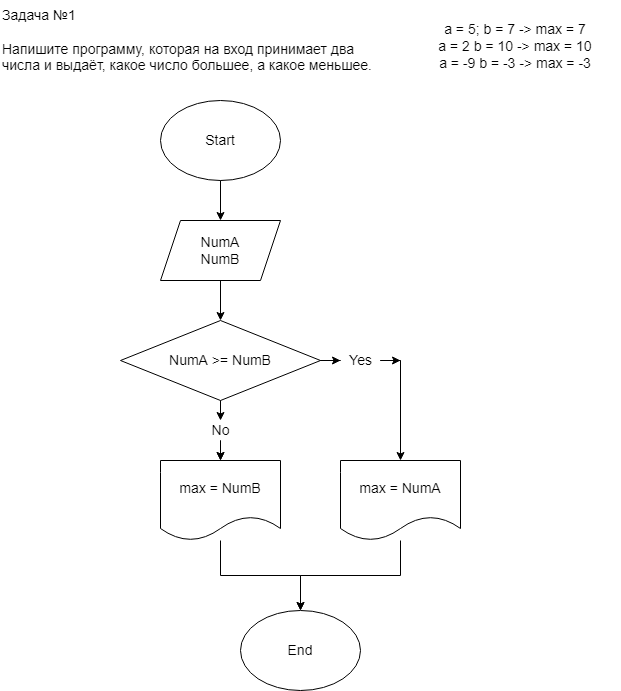

The diagram above was exported from draw.io. Its source (the exported page's mxGraphModel, read from the mxfile embedded in the PNG):
<mxGraphModel dx="1102" dy="695" grid="1" gridSize="10" guides="1" tooltips="1" connect="1" arrows="1" fold="1" page="1" pageScale="1" pageWidth="827" pageHeight="1169" math="0" shadow="0">
  <root>
    <mxCell id="WIyWlLk6GJQsqaUBKTNV-0" />
    <mxCell id="WIyWlLk6GJQsqaUBKTNV-1" parent="WIyWlLk6GJQsqaUBKTNV-0" />
    <mxCell id="3lYTg3gN2djSNjusYz_i-0" value="&amp;nbsp;" style="text;html=1;align=center;verticalAlign=middle;resizable=0;points=[];autosize=1;strokeColor=none;fillColor=none;" vertex="1" parent="WIyWlLk6GJQsqaUBKTNV-1">
      <mxGeometry x="110" y="60" width="20" height="20" as="geometry" />
    </mxCell>
    <mxCell id="3lYTg3gN2djSNjusYz_i-1" value="Задача №1&#10;&#10;Напишите программу, которая на вход принимает два числа и выдаёт, какое число большее, а какое меньшее.&#10;" style="text;whiteSpace=wrap;fillColor=none;fontSize=14;" vertex="1" parent="WIyWlLk6GJQsqaUBKTNV-1">
      <mxGeometry x="40" y="20" width="390" height="70" as="geometry" />
    </mxCell>
    <mxCell id="3lYTg3gN2djSNjusYz_i-4" style="edgeStyle=orthogonalEdgeStyle;rounded=0;orthogonalLoop=1;jettySize=auto;html=1;entryX=0.5;entryY=0;entryDx=0;entryDy=0;fontSize=14;" edge="1" parent="WIyWlLk6GJQsqaUBKTNV-1" source="3lYTg3gN2djSNjusYz_i-2" target="3lYTg3gN2djSNjusYz_i-3">
      <mxGeometry relative="1" as="geometry" />
    </mxCell>
    <mxCell id="3lYTg3gN2djSNjusYz_i-2" value="Start" style="ellipse;whiteSpace=wrap;html=1;fontSize=14;fillColor=none;" vertex="1" parent="WIyWlLk6GJQsqaUBKTNV-1">
      <mxGeometry x="200" y="120" width="120" height="80" as="geometry" />
    </mxCell>
    <mxCell id="3lYTg3gN2djSNjusYz_i-5" style="edgeStyle=orthogonalEdgeStyle;rounded=0;orthogonalLoop=1;jettySize=auto;html=1;fontSize=14;" edge="1" parent="WIyWlLk6GJQsqaUBKTNV-1" source="3lYTg3gN2djSNjusYz_i-3">
      <mxGeometry relative="1" as="geometry">
        <mxPoint x="260" y="340" as="targetPoint" />
      </mxGeometry>
    </mxCell>
    <mxCell id="3lYTg3gN2djSNjusYz_i-3" value="NumA&lt;br&gt;NumB" style="shape=parallelogram;perimeter=parallelogramPerimeter;whiteSpace=wrap;html=1;fixedSize=1;fontSize=14;fillColor=none;" vertex="1" parent="WIyWlLk6GJQsqaUBKTNV-1">
      <mxGeometry x="200" y="240" width="120" height="60" as="geometry" />
    </mxCell>
    <mxCell id="3lYTg3gN2djSNjusYz_i-7" style="edgeStyle=orthogonalEdgeStyle;rounded=0;orthogonalLoop=1;jettySize=auto;html=1;fontSize=14;" edge="1" parent="WIyWlLk6GJQsqaUBKTNV-1">
      <mxGeometry relative="1" as="geometry">
        <mxPoint x="260" y="480" as="targetPoint" />
        <mxPoint x="260" y="460" as="sourcePoint" />
      </mxGeometry>
    </mxCell>
    <mxCell id="3lYTg3gN2djSNjusYz_i-12" style="edgeStyle=orthogonalEdgeStyle;rounded=0;orthogonalLoop=1;jettySize=auto;html=1;fontSize=14;" edge="1" parent="WIyWlLk6GJQsqaUBKTNV-1" source="3lYTg3gN2djSNjusYz_i-6">
      <mxGeometry relative="1" as="geometry">
        <mxPoint x="380" y="380" as="targetPoint" />
      </mxGeometry>
    </mxCell>
    <mxCell id="3lYTg3gN2djSNjusYz_i-35" style="edgeStyle=orthogonalEdgeStyle;rounded=0;orthogonalLoop=1;jettySize=auto;html=1;exitX=0.5;exitY=1;exitDx=0;exitDy=0;fontSize=14;" edge="1" parent="WIyWlLk6GJQsqaUBKTNV-1" source="3lYTg3gN2djSNjusYz_i-6">
      <mxGeometry relative="1" as="geometry">
        <mxPoint x="260" y="440" as="targetPoint" />
      </mxGeometry>
    </mxCell>
    <mxCell id="3lYTg3gN2djSNjusYz_i-6" value="NumA &amp;gt;= NumB" style="rhombus;whiteSpace=wrap;html=1;fontSize=14;fillColor=none;" vertex="1" parent="WIyWlLk6GJQsqaUBKTNV-1">
      <mxGeometry x="160" y="340" width="200" height="80" as="geometry" />
    </mxCell>
    <mxCell id="3lYTg3gN2djSNjusYz_i-34" style="edgeStyle=orthogonalEdgeStyle;rounded=0;orthogonalLoop=1;jettySize=auto;html=1;entryX=0.5;entryY=0;entryDx=0;entryDy=0;fontSize=14;" edge="1" parent="WIyWlLk6GJQsqaUBKTNV-1" source="3lYTg3gN2djSNjusYz_i-11" target="3lYTg3gN2djSNjusYz_i-28">
      <mxGeometry relative="1" as="geometry" />
    </mxCell>
    <mxCell id="3lYTg3gN2djSNjusYz_i-11" value="max = NumA" style="shape=document;whiteSpace=wrap;html=1;boundedLbl=1;fontSize=14;fillColor=none;" vertex="1" parent="WIyWlLk6GJQsqaUBKTNV-1">
      <mxGeometry x="380" y="480" width="120" height="80" as="geometry" />
    </mxCell>
    <mxCell id="3lYTg3gN2djSNjusYz_i-15" style="edgeStyle=orthogonalEdgeStyle;rounded=0;orthogonalLoop=1;jettySize=auto;html=1;entryX=0.5;entryY=0;entryDx=0;entryDy=0;fontSize=14;" edge="1" parent="WIyWlLk6GJQsqaUBKTNV-1" target="3lYTg3gN2djSNjusYz_i-11">
      <mxGeometry relative="1" as="geometry">
        <mxPoint x="440" y="380" as="sourcePoint" />
      </mxGeometry>
    </mxCell>
    <mxCell id="3lYTg3gN2djSNjusYz_i-32" style="edgeStyle=orthogonalEdgeStyle;rounded=0;orthogonalLoop=1;jettySize=auto;html=1;fontSize=14;" edge="1" parent="WIyWlLk6GJQsqaUBKTNV-1" source="3lYTg3gN2djSNjusYz_i-13">
      <mxGeometry relative="1" as="geometry">
        <mxPoint x="440" y="380" as="targetPoint" />
      </mxGeometry>
    </mxCell>
    <mxCell id="3lYTg3gN2djSNjusYz_i-13" value="Yes" style="text;html=1;align=center;verticalAlign=middle;resizable=0;points=[];autosize=1;strokeColor=none;fillColor=none;fontSize=14;" vertex="1" parent="WIyWlLk6GJQsqaUBKTNV-1">
      <mxGeometry x="380" y="370" width="40" height="20" as="geometry" />
    </mxCell>
    <mxCell id="3lYTg3gN2djSNjusYz_i-23" style="edgeStyle=orthogonalEdgeStyle;rounded=0;orthogonalLoop=1;jettySize=auto;html=1;fontSize=14;" edge="1" parent="WIyWlLk6GJQsqaUBKTNV-1">
      <mxGeometry relative="1" as="geometry">
        <mxPoint x="260" y="480" as="targetPoint" />
        <mxPoint x="260" y="460" as="sourcePoint" />
      </mxGeometry>
    </mxCell>
    <mxCell id="3lYTg3gN2djSNjusYz_i-33" style="edgeStyle=orthogonalEdgeStyle;rounded=0;orthogonalLoop=1;jettySize=auto;html=1;entryX=0.5;entryY=0;entryDx=0;entryDy=0;fontSize=14;" edge="1" parent="WIyWlLk6GJQsqaUBKTNV-1" source="3lYTg3gN2djSNjusYz_i-24" target="3lYTg3gN2djSNjusYz_i-28">
      <mxGeometry relative="1" as="geometry" />
    </mxCell>
    <mxCell id="3lYTg3gN2djSNjusYz_i-24" value="max = NumB" style="shape=document;whiteSpace=wrap;html=1;boundedLbl=1;fontSize=14;fillColor=none;" vertex="1" parent="WIyWlLk6GJQsqaUBKTNV-1">
      <mxGeometry x="200" y="480" width="120" height="80" as="geometry" />
    </mxCell>
    <mxCell id="3lYTg3gN2djSNjusYz_i-28" value="End" style="ellipse;whiteSpace=wrap;html=1;fontSize=14;fillColor=none;" vertex="1" parent="WIyWlLk6GJQsqaUBKTNV-1">
      <mxGeometry x="280" y="630" width="120" height="80" as="geometry" />
    </mxCell>
    <mxCell id="3lYTg3gN2djSNjusYz_i-30" value="a = 5; b = 7 -&gt;  max = 7&#10;a = 2 b = 10 -&gt; max = 10&#10;a = -9 b = -3 -&gt; max = -3" style="text;align=center;verticalAlign=middle;resizable=0;points=[];autosize=1;strokeColor=none;fillColor=none;fontSize=14;labelBackgroundColor=none;" vertex="1" parent="WIyWlLk6GJQsqaUBKTNV-1">
      <mxGeometry x="450" y="20" width="210" height="90" as="geometry" />
    </mxCell>
    <mxCell id="3lYTg3gN2djSNjusYz_i-36" value="No" style="text;html=1;align=center;verticalAlign=middle;resizable=0;points=[];autosize=1;strokeColor=none;fillColor=none;fontSize=14;" vertex="1" parent="WIyWlLk6GJQsqaUBKTNV-1">
      <mxGeometry x="245" y="440" width="30" height="20" as="geometry" />
    </mxCell>
  </root>
</mxGraphModel>